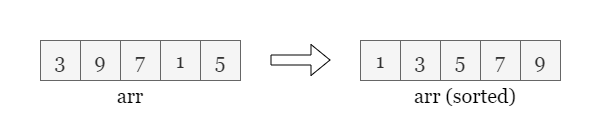

The diagram above was exported from draw.io. Its source (the exported page's mxGraphModel, read from the mxfile embedded in the PNG):
<mxGraphModel dx="743" dy="404" grid="1" gridSize="10" guides="1" tooltips="1" connect="1" arrows="1" fold="1" page="1" pageScale="1" pageWidth="600" pageHeight="300" math="0" shadow="0">
  <root>
    <mxCell id="0" />
    <mxCell id="1" parent="0" />
    <mxCell id="3AVkSKEMFlgK9ku4hfvf-1" value="" style="rounded=0;whiteSpace=wrap;html=1;strokeColor=none;" parent="1" vertex="1">
      <mxGeometry width="600" height="120" as="geometry" />
    </mxCell>
    <mxCell id="IoPKdE_7SBMgEWNnY4m3-1" value="3" style="rounded=0;whiteSpace=wrap;html=1;fontFamily=Georgia;fontSize=20;fillColor=#f5f5f5;fontColor=#333333;strokeColor=#666666;" parent="1" vertex="1">
      <mxGeometry x="40" y="40" width="40" height="40" as="geometry" />
    </mxCell>
    <mxCell id="IoPKdE_7SBMgEWNnY4m3-2" value="9" style="rounded=0;whiteSpace=wrap;html=1;fontFamily=Georgia;fontSize=20;fillColor=#f5f5f5;fontColor=#333333;strokeColor=#666666;" parent="1" vertex="1">
      <mxGeometry x="80" y="40" width="40" height="40" as="geometry" />
    </mxCell>
    <mxCell id="IoPKdE_7SBMgEWNnY4m3-3" value="7" style="rounded=0;whiteSpace=wrap;html=1;fontFamily=Georgia;fontSize=20;fillColor=#f5f5f5;fontColor=#333333;strokeColor=#666666;" parent="1" vertex="1">
      <mxGeometry x="120" y="40" width="40" height="40" as="geometry" />
    </mxCell>
    <mxCell id="IoPKdE_7SBMgEWNnY4m3-4" value="1" style="rounded=0;whiteSpace=wrap;html=1;fontFamily=Georgia;fontSize=20;fillColor=#f5f5f5;fontColor=#333333;strokeColor=#666666;" parent="1" vertex="1">
      <mxGeometry x="160" y="40" width="40" height="40" as="geometry" />
    </mxCell>
    <mxCell id="IoPKdE_7SBMgEWNnY4m3-5" value="5" style="rounded=0;whiteSpace=wrap;html=1;fontFamily=Georgia;fontSize=20;fillColor=#f5f5f5;fontColor=#333333;strokeColor=#666666;" parent="1" vertex="1">
      <mxGeometry x="200" y="40" width="40" height="40" as="geometry" />
    </mxCell>
    <mxCell id="IoPKdE_7SBMgEWNnY4m3-7" value="1" style="rounded=0;whiteSpace=wrap;html=1;fontFamily=Georgia;fontSize=20;fillColor=#f5f5f5;fontColor=#333333;strokeColor=#666666;" parent="1" vertex="1">
      <mxGeometry x="360" y="40" width="40" height="40" as="geometry" />
    </mxCell>
    <mxCell id="IoPKdE_7SBMgEWNnY4m3-8" value="3" style="rounded=0;whiteSpace=wrap;html=1;fontFamily=Georgia;fontSize=20;fillColor=#f5f5f5;fontColor=#333333;strokeColor=#666666;" parent="1" vertex="1">
      <mxGeometry x="400" y="40" width="40" height="40" as="geometry" />
    </mxCell>
    <mxCell id="IoPKdE_7SBMgEWNnY4m3-9" value="5" style="rounded=0;whiteSpace=wrap;html=1;fontFamily=Georgia;fontSize=20;fillColor=#f5f5f5;fontColor=#333333;strokeColor=#666666;" parent="1" vertex="1">
      <mxGeometry x="440" y="40" width="40" height="40" as="geometry" />
    </mxCell>
    <mxCell id="IoPKdE_7SBMgEWNnY4m3-10" value="7" style="rounded=0;whiteSpace=wrap;html=1;fontFamily=Georgia;fontSize=20;fillColor=#f5f5f5;fontColor=#333333;strokeColor=#666666;" parent="1" vertex="1">
      <mxGeometry x="480" y="40" width="40" height="40" as="geometry" />
    </mxCell>
    <mxCell id="IoPKdE_7SBMgEWNnY4m3-11" value="9" style="rounded=0;whiteSpace=wrap;html=1;fontFamily=Georgia;fontSize=20;fillColor=#f5f5f5;fontColor=#333333;strokeColor=#666666;" parent="1" vertex="1">
      <mxGeometry x="520" y="40" width="40" height="40" as="geometry" />
    </mxCell>
    <mxCell id="IoPKdE_7SBMgEWNnY4m3-12" value="arr" style="text;html=1;strokeColor=none;fillColor=none;align=center;verticalAlign=middle;whiteSpace=wrap;rounded=0;fontFamily=Georgia;fontSize=20;" parent="1" vertex="1">
      <mxGeometry x="100" y="80" width="60" height="30" as="geometry" />
    </mxCell>
    <mxCell id="IoPKdE_7SBMgEWNnY4m3-13" value="arr (sorted)" style="text;html=1;strokeColor=none;fillColor=none;align=center;verticalAlign=middle;whiteSpace=wrap;rounded=0;fontFamily=Georgia;fontSize=20;" parent="1" vertex="1">
      <mxGeometry x="400" y="80" width="130" height="30" as="geometry" />
    </mxCell>
    <mxCell id="ofqCmyoY9w72kFsncjmu-1" value="" style="shape=flexArrow;endArrow=classic;html=1;rounded=0;" parent="1" edge="1">
      <mxGeometry width="50" height="50" relative="1" as="geometry">
        <mxPoint x="270" y="59.5" as="sourcePoint" />
        <mxPoint x="330" y="59.5" as="targetPoint" />
      </mxGeometry>
    </mxCell>
  </root>
</mxGraphModel>